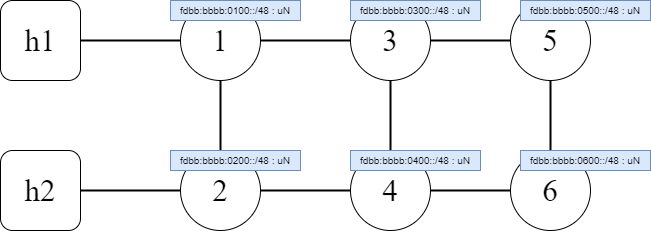

The diagram above was exported from draw.io. Its source (the exported page's mxGraphModel, read from the mxfile embedded in the PNG):
<mxGraphModel dx="572" dy="196" grid="1" gridSize="10" guides="1" tooltips="1" connect="1" arrows="1" fold="1" page="1" pageScale="1" pageWidth="827" pageHeight="1169" math="0" shadow="0">
  <root>
    <mxCell id="0" />
    <mxCell id="1" parent="0" />
    <mxCell id="14" style="edgeStyle=none;html=1;exitX=1;exitY=0.5;exitDx=0;exitDy=0;strokeWidth=2;endArrow=none;endFill=0;fontStyle=0;fontFamily=Times New Roman;fontSize=31;" parent="1" source="3" target="4" edge="1">
      <mxGeometry relative="1" as="geometry" />
    </mxCell>
    <mxCell id="18" style="edgeStyle=none;html=1;exitX=0.5;exitY=1;exitDx=0;exitDy=0;entryX=0.5;entryY=0;entryDx=0;entryDy=0;strokeWidth=2;endArrow=none;endFill=0;fontStyle=0;fontFamily=Times New Roman;fontSize=31;" parent="1" source="3" target="7" edge="1">
      <mxGeometry relative="1" as="geometry" />
    </mxCell>
    <mxCell id="3" value="1" style="ellipse;whiteSpace=wrap;html=1;aspect=fixed;fontStyle=0;fontFamily=Times New Roman;fontSize=31;" parent="1" vertex="1">
      <mxGeometry x="320" y="250" width="80" height="80" as="geometry" />
    </mxCell>
    <mxCell id="15" style="edgeStyle=none;html=1;exitX=1;exitY=0.5;exitDx=0;exitDy=0;strokeWidth=2;endArrow=none;endFill=0;fontStyle=0;fontFamily=Times New Roman;fontSize=31;" parent="1" source="4" target="6" edge="1">
      <mxGeometry relative="1" as="geometry" />
    </mxCell>
    <mxCell id="17" style="edgeStyle=none;html=1;exitX=0.5;exitY=1;exitDx=0;exitDy=0;entryX=0.5;entryY=0;entryDx=0;entryDy=0;strokeWidth=2;endArrow=none;endFill=0;fontStyle=0;fontFamily=Times New Roman;fontSize=31;" parent="1" source="4" target="8" edge="1">
      <mxGeometry relative="1" as="geometry" />
    </mxCell>
    <mxCell id="4" value="3" style="ellipse;whiteSpace=wrap;html=1;aspect=fixed;fontStyle=0;fontFamily=Times New Roman;fontSize=31;" parent="1" vertex="1">
      <mxGeometry x="490" y="250" width="80" height="80" as="geometry" />
    </mxCell>
    <mxCell id="5" value="h1" style="rounded=1;whiteSpace=wrap;html=1;fontStyle=0;fontFamily=Times New Roman;fontSize=31;" parent="1" vertex="1">
      <mxGeometry x="140" y="250" width="80" height="80" as="geometry" />
    </mxCell>
    <mxCell id="16" style="edgeStyle=none;html=1;exitX=0.5;exitY=1;exitDx=0;exitDy=0;entryX=0.5;entryY=0;entryDx=0;entryDy=0;strokeWidth=2;endArrow=none;endFill=0;fontStyle=0;fontFamily=Times New Roman;fontSize=31;" parent="1" source="6" target="10" edge="1">
      <mxGeometry relative="1" as="geometry" />
    </mxCell>
    <mxCell id="6" value="5" style="ellipse;whiteSpace=wrap;html=1;aspect=fixed;fontStyle=0;fontFamily=Times New Roman;fontSize=31;" parent="1" vertex="1">
      <mxGeometry x="650" y="250" width="80" height="80" as="geometry" />
    </mxCell>
    <mxCell id="20" style="edgeStyle=none;html=1;exitX=1;exitY=0.5;exitDx=0;exitDy=0;entryX=0;entryY=0.5;entryDx=0;entryDy=0;strokeWidth=2;endArrow=none;endFill=0;fontStyle=0;fontFamily=Times New Roman;fontSize=31;" parent="1" source="7" target="8" edge="1">
      <mxGeometry relative="1" as="geometry" />
    </mxCell>
    <mxCell id="7" value="2" style="ellipse;whiteSpace=wrap;html=1;aspect=fixed;fontStyle=0;fontFamily=Times New Roman;fontSize=31;" parent="1" vertex="1">
      <mxGeometry x="320" y="400" width="80" height="80" as="geometry" />
    </mxCell>
    <mxCell id="21" style="edgeStyle=none;html=1;exitX=1;exitY=0.5;exitDx=0;exitDy=0;strokeWidth=2;endArrow=none;endFill=0;fontStyle=0;fontFamily=Times New Roman;fontSize=31;" parent="1" source="8" target="10" edge="1">
      <mxGeometry relative="1" as="geometry" />
    </mxCell>
    <mxCell id="8" value="4" style="ellipse;whiteSpace=wrap;html=1;aspect=fixed;fontStyle=0;fontFamily=Times New Roman;fontSize=31;" parent="1" vertex="1">
      <mxGeometry x="490" y="400" width="80" height="80" as="geometry" />
    </mxCell>
    <mxCell id="19" style="edgeStyle=none;html=1;exitX=1;exitY=0.5;exitDx=0;exitDy=0;strokeWidth=2;endArrow=none;endFill=0;fontStyle=0;fontFamily=Times New Roman;fontSize=31;" parent="1" source="9" target="7" edge="1">
      <mxGeometry relative="1" as="geometry" />
    </mxCell>
    <mxCell id="9" value="h2" style="rounded=1;whiteSpace=wrap;html=1;fontStyle=0;fontFamily=Times New Roman;fontSize=31;" parent="1" vertex="1">
      <mxGeometry x="140" y="400" width="80" height="80" as="geometry" />
    </mxCell>
    <mxCell id="10" value="6" style="ellipse;whiteSpace=wrap;html=1;aspect=fixed;fontStyle=0;fontFamily=Times New Roman;fontSize=31;" parent="1" vertex="1">
      <mxGeometry x="650" y="400" width="80" height="80" as="geometry" />
    </mxCell>
    <mxCell id="13" value="" style="endArrow=none;html=1;exitX=1;exitY=0.5;exitDx=0;exitDy=0;entryX=0;entryY=0.5;entryDx=0;entryDy=0;strokeWidth=2;fontStyle=0;fontFamily=Times New Roman;fontSize=31;" parent="1" source="5" target="3" edge="1">
      <mxGeometry width="50" height="50" relative="1" as="geometry">
        <mxPoint x="610" y="360" as="sourcePoint" />
        <mxPoint x="660" y="310" as="targetPoint" />
      </mxGeometry>
    </mxCell>
    <mxCell id="22" value="fdbb:bbbb:0100::/48 : uN" style="text;html=1;strokeColor=#6c8ebf;fillColor=#dae8fc;align=center;verticalAlign=middle;whiteSpace=wrap;rounded=0;fontSize=10;" parent="1" vertex="1">
      <mxGeometry x="310" y="250" width="130" height="20" as="geometry" />
    </mxCell>
    <mxCell id="23" value="fdbb:bbbb:0300::/48 : uN" style="text;html=1;strokeColor=#6c8ebf;fillColor=#dae8fc;align=center;verticalAlign=middle;whiteSpace=wrap;rounded=0;fontSize=10;" parent="1" vertex="1">
      <mxGeometry x="490" y="250" width="130" height="20" as="geometry" />
    </mxCell>
    <mxCell id="24" value="fdbb:bbbb:0500::/48 : uN" style="text;html=1;strokeColor=#6c8ebf;fillColor=#dae8fc;align=center;verticalAlign=middle;whiteSpace=wrap;rounded=0;fontSize=10;" parent="1" vertex="1">
      <mxGeometry x="660" y="250" width="130" height="20" as="geometry" />
    </mxCell>
    <mxCell id="25" value="fdbb:bbbb:0200::/48 : uN" style="text;html=1;strokeColor=#6c8ebf;fillColor=#dae8fc;align=center;verticalAlign=middle;whiteSpace=wrap;rounded=0;fontSize=10;" parent="1" vertex="1">
      <mxGeometry x="310" y="400" width="130" height="20" as="geometry" />
    </mxCell>
    <mxCell id="26" value="fdbb:bbbb:0400::/48 : uN" style="text;html=1;strokeColor=#6c8ebf;fillColor=#dae8fc;align=center;verticalAlign=middle;whiteSpace=wrap;rounded=0;fontSize=10;" parent="1" vertex="1">
      <mxGeometry x="490" y="400" width="130" height="20" as="geometry" />
    </mxCell>
    <mxCell id="27" value="fdbb:bbbb:0600::/48 : uN" style="text;html=1;strokeColor=#6c8ebf;fillColor=#dae8fc;align=center;verticalAlign=middle;whiteSpace=wrap;rounded=0;fontSize=10;" parent="1" vertex="1">
      <mxGeometry x="660" y="400" width="130" height="20" as="geometry" />
    </mxCell>
  </root>
</mxGraphModel>